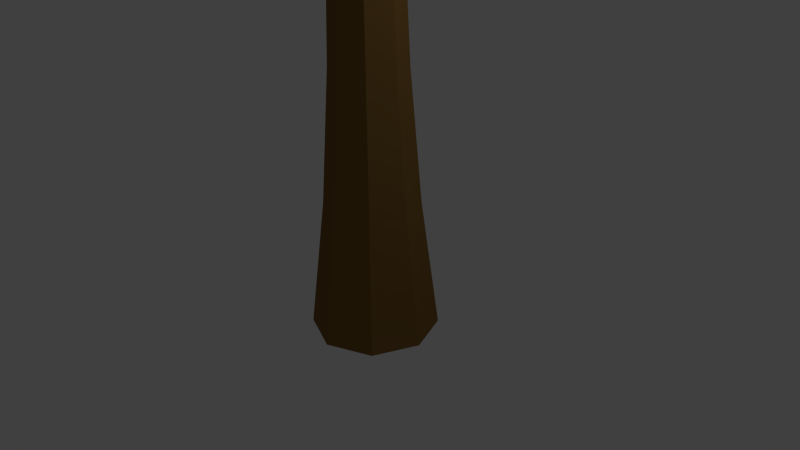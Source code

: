 # Source: OakTree1.blend  (saved by Blender 2.79.0; exported with 4.5.12 LTS)
import bpy
from mathutils import Matrix  # noqa: F401  (used for matrix-valued properties, if any)

bpy.ops.wm.read_factory_settings(use_empty=True)
scene = bpy.context.scene
scene.name = 'Scene'

# ---- collections
col_collection_1 = bpy.data.collections.new('Collection 1'); scene.collection.children.link(col_collection_1)

# ---- materials (node trees are filled in below, after node groups)
mat_material_007 = bpy.data.materials.new('Material.007')
mat_material_007.alpha_threshold = 0.0
mat_material_007.diffuse_color = (0.007242, 0.4292, 0.004497, 1.0)
mat_material_007.roughness = 0.5
mat_material_005 = bpy.data.materials.new('Material.005')
mat_material_005.alpha_threshold = 0.0
mat_material_005.diffuse_color = (0.05858, 0.42, 0.01328, 1.0)
mat_material_005.roughness = 0.5
mat_material_004 = bpy.data.materials.new('Material.004')
mat_material_004.alpha_threshold = 0.0
mat_material_004.diffuse_color = (0.006019, 0.1574, 0.004018, 1.0)
mat_material_004.roughness = 0.5
mat_material_003 = bpy.data.materials.new('Material.003')
mat_material_003.alpha_threshold = 0.0
mat_material_003.diffuse_color = (0.007625, 0.2668, 0.005769, 1.0)
mat_material_003.roughness = 0.5
mat_material_001 = bpy.data.materials.new('Material.001')
mat_material_001.alpha_threshold = 0.0
mat_material_001.diffuse_color = (0.005829, 0.3032, 0.003744, 1.0)
mat_material_001.roughness = 0.5
mat_material_008 = bpy.data.materials.new('Material.008')
mat_material_008.alpha_threshold = 0.0
mat_material_008.diffuse_color = (0.1734, 0.1099, 0.02811, 1.0)
mat_material_008.roughness = 0.5

# ---- material node trees
mat_material_007.use_nodes = True; mat_material_007.node_tree.nodes.clear()
_N = mat_material_007.node_tree.nodes; _L = mat_material_007.node_tree.links
n0 = _N.new('ShaderNodeOutputMaterial'); n0.name = 'Material Output'; n0.location = (300, 300)
n1 = _N.new('ShaderNodeBsdfDiffuse'); n1.name = 'Diffuse BSDF'; n1.location = (10, 300)
n1.inputs[0].default_value = (0.1018, 0.4672, 0.07762, 1.0)
_L.new(n1.outputs[0], n0.inputs[0])
n0.is_active_output = True
mat_material_005.use_nodes = True; mat_material_005.node_tree.nodes.clear()
_N = mat_material_005.node_tree.nodes; _L = mat_material_005.node_tree.links
n0 = _N.new('ShaderNodeOutputMaterial'); n0.name = 'Material Output'; n0.location = (300, 300)
n1 = _N.new('ShaderNodeBsdfDiffuse'); n1.name = 'Diffuse BSDF'; n1.location = (10, 300)
n1.inputs[0].default_value = (0.01707, 0.402, 0.001988, 1.0)
_L.new(n1.outputs[0], n0.inputs[0])
n0.is_active_output = True
mat_material_004.use_nodes = True; mat_material_004.node_tree.nodes.clear()
_N = mat_material_004.node_tree.nodes; _L = mat_material_004.node_tree.links
n0 = _N.new('ShaderNodeOutputMaterial'); n0.name = 'Material Output'; n0.location = (300, 300)
n1 = _N.new('ShaderNodeBsdfDiffuse'); n1.name = 'Diffuse BSDF'; n1.location = (10, 300)
n1.inputs[0].default_value = (0.006671, 0.2396, 0.01562, 1.0)
_L.new(n1.outputs[0], n0.inputs[0])
n0.is_active_output = True
mat_material_003.use_nodes = True; mat_material_003.node_tree.nodes.clear()
_N = mat_material_003.node_tree.nodes; _L = mat_material_003.node_tree.links
n0 = _N.new('ShaderNodeOutputMaterial'); n0.name = 'Material Output'; n0.location = (300, 300)
n1 = _N.new('ShaderNodeBsdfDiffuse'); n1.name = 'Diffuse BSDF'; n1.location = (10, 300)
n1.inputs[0].default_value = (0.02904, 0.3108, 0.02067, 1.0)
_L.new(n1.outputs[0], n0.inputs[0])
n0.is_active_output = True
mat_material_001.use_nodes = True; mat_material_001.node_tree.nodes.clear()
_N = mat_material_001.node_tree.nodes; _L = mat_material_001.node_tree.links
n0 = _N.new('ShaderNodeOutputMaterial'); n0.name = 'Material Output'; n0.location = (300, 300)
n1 = _N.new('ShaderNodeBsdfDiffuse'); n1.name = 'Diffuse BSDF'; n1.location = (10, 300)
n1.inputs[0].default_value = (0.009126, 0.3185, 0.005245, 1.0)
_L.new(n1.outputs[0], n0.inputs[0])
n0.is_active_output = True
mat_material_008.use_nodes = True; mat_material_008.node_tree.nodes.clear()
_N = mat_material_008.node_tree.nodes; _L = mat_material_008.node_tree.links
n0 = _N.new('ShaderNodeOutputMaterial'); n0.name = 'Material Output'; n0.location = (300, 300)
n1 = _N.new('ShaderNodeBsdfDiffuse'); n1.name = 'Diffuse BSDF'; n1.location = (10, 300)
n1.inputs[0].default_value = (0.233, 0.1259, 0.03515, 1.0)
_L.new(n1.outputs[0], n0.inputs[0])
n0.is_active_output = True

# ---- world
world_world = bpy.data.worlds.new('World'); scene.world = world_world
world_world.color = (0.05088, 0.05088, 0.05088)
world_world.use_sun_shadow = False
world_world.sun_shadow_jitter_overblur = 0.0
world_world.cycles.sampling_method = 'NONE'
world_world.cycles.sample_map_resolution = 256

# ---- cameras
cam_camera = bpy.data.cameras.new('Camera')
cam_camera.clip_end = 100.0
cam_camera.lens = 35.0
cam_camera.sensor_width = 32.0
cam_camera.sensor_height = 18.0
cam_camera.ortho_scale = 7.314
cam_camera.dof.focus_distance = 0.0

# ---- lights
light_lamp = bpy.data.lights.new('Lamp', 'POINT')
light_lamp.transmission_factor = 0.0
light_lamp.cutoff_distance = 30.0
light_lamp.energy = 100.0
light_lamp.shadow_buffer_clip_start = 1.001
light_lamp.shadow_soft_size = 0.1
light_lamp.shadow_maximum_resolution = 0.006
light_lamp.use_absolute_resolution = True
light_lamp.cycles.use_multiple_importance_sampling = False

# ---- meshes
me_icosphere_006 = bpy.data.meshes.new('Icosphere.006')
me_icosphere_006.from_pydata([(-0.2368, 1.079, -1.378), (2.6, 0.136, -0.364), (-1.099, -1.017, -0.6657), (-1.87, 0.7369, -0.5158), (-0.3948, 2.695, -0.8443), (2.5, 1.512, -0.722), (0.5307, -0.9376, 1.065), (-1.587, -0.09966, 1.573), (-1.108, 3.022, 0.5424), (1.114, 3.055, 0.7122), (2.43, 0.8454, 0.6304), (0.0, 0.6957, 2.126), (-0.03187, -0.1563, -1.15), (1.198, 0.3408, -1.47), (0.8015, -1.01, -0.599), (2.464, 0.5033, -0.581), (1.314, 1.798, -1.494), (-1.449, 0.9492, -1.057), (-1.411, -0.2551, -0.7178), (-0.1324, 1.884, -1.198), (-1.018, 2.608, -0.5962), (1.035, 2.717, -0.7814), (2.576, 0.6798, 0.4071), (2.855, 1.276, -0.09505), (-0.08606, -1.382, 0.1805), (1.997, -0.8557, 0.206), (-2.3, 0.4724, 0.566), (-1.075, -1.126, 0.2329), (-0.358, 3.288, -0.08546), (-2.376, 1.14, 0.4154), (2.455, 2.169, -0.0133), (0.7852, 3.326, -0.01632), (1.68, -0.1609, 1.203), (0.03354, -0.6492, 1.57), (-2.081, 0.3789, 1.382), (0.1616, 3.158, 0.9347), (2.267, 1.72, 1.345), (0.1181, -0.2905, 2.001), (1.118, 0.7162, 2.087), (-0.7281, 0.03495, 2.111), (-1.046, 1.82, 1.964), (-0.003344, 2.184, 1.94)], [], [(0, 13, 12), (1, 13, 15), (0, 12, 17), (0, 17, 19), (0, 19, 16), (1, 15, 22), (2, 14, 24), (3, 18, 26), (4, 20, 28), (5, 21, 30), (1, 22, 25), (2, 24, 27), (3, 26, 29), (4, 28, 31), (5, 30, 23), (6, 32, 37), (7, 33, 39), (8, 34, 40), (9, 35, 41), (10, 36, 38), (38, 41, 11), (38, 36, 41), (36, 9, 41), (41, 40, 11), (41, 35, 40), (35, 8, 40), (40, 39, 11), (40, 34, 39), (34, 7, 39), (39, 37, 11), (39, 33, 37), (33, 6, 37), (37, 38, 11), (37, 32, 38), (32, 10, 38), (23, 36, 10), (23, 30, 36), (30, 9, 36), (31, 35, 9), (31, 28, 35), (28, 8, 35), (29, 34, 8), (29, 26, 34), (26, 7, 34), (27, 33, 7), (27, 24, 33), (24, 6, 33), (25, 32, 6), (25, 22, 32), (22, 10, 32), (30, 31, 9), (30, 21, 31), (21, 4, 31), (28, 29, 8), (28, 20, 29), (20, 3, 29), (26, 27, 7), (26, 18, 27), (18, 2, 27), (24, 25, 6), (24, 14, 25), (14, 1, 25), (22, 23, 10), (22, 15, 23), (15, 5, 23), (16, 21, 5), (16, 19, 21), (19, 4, 21), (19, 20, 4), (19, 17, 20), (17, 3, 20), (17, 18, 3), (17, 12, 18), (12, 2, 18), (15, 16, 5), (15, 13, 16), (13, 0, 16), (12, 14, 2), (12, 13, 14), (13, 1, 14)])
me_icosphere_006.materials.append(mat_material_007)
me_icosphere_006.use_remesh_preserve_volume = False
me_icosphere_006.use_remesh_preserve_attributes = False
me_icosphere_006.use_mirror_vertex_groups = False
me_icosphere_006.update()
me_icosphere_005 = bpy.data.meshes.new('Icosphere.005')
me_icosphere_005.from_pydata([(0.07857, 0.7028, -1.178), (2.6, 0.136, -0.364), (-0.5307, -0.9376, -0.6528), (-1.87, 0.7369, -0.5158), (-0.6215, 2.526, -0.6251), (2.5, 1.512, -0.722), (0.5307, -0.9376, 1.065), (-1.587, -0.09966, 1.573), (-0.9427, 2.947, 0.9128), (1.114, 3.055, 0.7122), (2.43, 0.8454, 0.6304), (0.0, 0.6957, 2.126), (-0.2516, -0.03845, -1.064), (1.198, 0.3408, -1.47), (1.375, -0.8516, -0.8857), (2.464, 0.5033, -0.581), (1.314, 1.798, -1.494), (-1.012, 0.5818, -1.03), (-1.411, -0.2551, -0.7178), (0.003823, 1.711, -1.318), (-1.125, 2.325, -0.6202), (1.035, 2.717, -0.7814), (2.576, 0.6798, 0.4071), (2.855, 1.276, -0.09505), (0.1817, -1.343, 0.1805), (1.997, -0.8557, 0.206), (-2.3, 0.4724, 0.566), (-1.075, -1.126, 0.2329), (-0.7268, 2.682, 0.07666), (-2.376, 1.14, 0.4154), (2.455, 2.169, -0.0133), (0.3167, 3.036, 0.4207), (1.68, -0.1609, 1.203), (0.03354, -0.6492, 1.57), (-2.081, 0.3789, 1.382), (0.3004, 3.061, 1.322), (2.267, 1.72, 1.345), (0.1181, -0.2905, 2.001), (1.118, 0.7162, 2.087), (-0.7281, 0.03495, 2.111), (-1.046, 1.82, 1.964), (-0.003344, 2.184, 1.94)], [], [(0, 13, 12), (1, 13, 15), (0, 12, 17), (0, 17, 19), (0, 19, 16), (1, 15, 22), (2, 14, 24), (3, 18, 26), (4, 20, 28), (5, 21, 30), (1, 22, 25), (2, 24, 27), (3, 26, 29), (4, 28, 31), (5, 30, 23), (6, 32, 37), (7, 33, 39), (8, 34, 40), (9, 35, 41), (10, 36, 38), (38, 41, 11), (38, 36, 41), (36, 9, 41), (41, 40, 11), (41, 35, 40), (35, 8, 40), (40, 39, 11), (40, 34, 39), (34, 7, 39), (39, 37, 11), (39, 33, 37), (33, 6, 37), (37, 38, 11), (37, 32, 38), (32, 10, 38), (23, 36, 10), (23, 30, 36), (30, 9, 36), (31, 35, 9), (31, 28, 35), (28, 8, 35), (29, 34, 8), (29, 26, 34), (26, 7, 34), (27, 33, 7), (27, 24, 33), (24, 6, 33), (25, 32, 6), (25, 22, 32), (22, 10, 32), (30, 31, 9), (30, 21, 31), (21, 4, 31), (28, 29, 8), (28, 20, 29), (20, 3, 29), (26, 27, 7), (26, 18, 27), (18, 2, 27), (24, 25, 6), (24, 14, 25), (14, 1, 25), (22, 23, 10), (22, 15, 23), (15, 5, 23), (16, 21, 5), (16, 19, 21), (19, 4, 21), (19, 20, 4), (19, 17, 20), (17, 3, 20), (17, 18, 3), (17, 12, 18), (12, 2, 18), (15, 16, 5), (15, 13, 16), (13, 0, 16), (12, 14, 2), (12, 13, 14), (13, 1, 14)])
me_icosphere_005.materials.append(mat_material_005)
me_icosphere_005.use_remesh_preserve_volume = False
me_icosphere_005.use_remesh_preserve_attributes = False
me_icosphere_005.use_mirror_vertex_groups = False
me_icosphere_005.update()
me_icosphere_002 = bpy.data.meshes.new('Icosphere.002')
me_icosphere_002.from_pydata([(0.1813, 0.6599, -1.774), (2.6, 0.136, -0.364), (-0.5307, -0.9376, -0.6528), (-1.649, 0.6155, -0.5158), (-0.4947, 2.237, -0.7446), (2.491, 1.048, -0.8836), (0.5307, -0.9376, 1.065), (-1.249, -0.4249, 1.511), (-1.09, 2.466, 0.9381), (1.114, 3.055, 0.7122), (2.43, 0.8454, 0.6304), (0.0, 0.6957, 2.126), (-0.2013, -0.02522, -1.191), (1.198, 0.3408, -1.47), (1.375, -0.8516, -0.8857), (2.464, 0.5033, -0.581), (1.309, 1.795, -1.504), (-0.5999, 0.2993, -1.268), (-1.411, -0.2551, -0.7178), (-0.3119, 1.656, -1.427), (-1.332, 1.798, -0.8305), (1.089, 2.491, -0.7618), (2.576, 0.6798, 0.4071), (2.855, 1.276, -0.09505), (0.1817, -1.343, 0.1805), (1.997, -0.8557, 0.206), (-1.91, 0.03449, 0.3083), (-1.075, -1.126, 0.2329), (-0.7268, 2.682, 0.07666), (-1.832, 1.286, 0.2059), (2.455, 2.169, -0.0133), (0.3167, 3.036, 0.4207), (1.68, -0.1609, 1.203), (0.03354, -0.6492, 1.57), (-1.663, 0.8245, 1.398), (0.3004, 3.061, 1.322), (2.267, 1.72, 1.345), (0.1181, -0.2905, 2.001), (1.118, 0.7162, 2.087), (-0.7281, 0.03495, 2.111), (-0.9715, 1.774, 2.025), (-0.003344, 2.184, 1.94)], [], [(0, 13, 12), (1, 13, 15), (0, 12, 17), (0, 17, 19), (0, 19, 16), (1, 15, 22), (2, 14, 24), (3, 18, 26), (4, 20, 28), (5, 21, 30), (1, 22, 25), (2, 24, 27), (3, 26, 29), (4, 28, 31), (5, 30, 23), (6, 32, 37), (7, 33, 39), (8, 34, 40), (9, 35, 41), (10, 36, 38), (38, 41, 11), (38, 36, 41), (36, 9, 41), (41, 40, 11), (41, 35, 40), (35, 8, 40), (40, 39, 11), (40, 34, 39), (34, 7, 39), (39, 37, 11), (39, 33, 37), (33, 6, 37), (37, 38, 11), (37, 32, 38), (32, 10, 38), (23, 36, 10), (23, 30, 36), (30, 9, 36), (31, 35, 9), (31, 28, 35), (28, 8, 35), (29, 34, 8), (29, 26, 34), (26, 7, 34), (27, 33, 7), (27, 24, 33), (24, 6, 33), (25, 32, 6), (25, 22, 32), (22, 10, 32), (30, 31, 9), (30, 21, 31), (21, 4, 31), (28, 29, 8), (28, 20, 29), (20, 3, 29), (26, 27, 7), (26, 18, 27), (18, 2, 27), (24, 25, 6), (24, 14, 25), (14, 1, 25), (22, 23, 10), (22, 15, 23), (15, 5, 23), (16, 21, 5), (16, 19, 21), (19, 4, 21), (19, 20, 4), (19, 17, 20), (17, 3, 20), (17, 18, 3), (17, 12, 18), (12, 2, 18), (15, 16, 5), (15, 13, 16), (13, 0, 16), (12, 14, 2), (12, 13, 14), (13, 1, 14)])
me_icosphere_002.materials.append(mat_material_004)
me_icosphere_002.use_remesh_preserve_volume = False
me_icosphere_002.use_remesh_preserve_attributes = False
me_icosphere_002.use_mirror_vertex_groups = False
me_icosphere_002.update()
me_icosphere_001 = bpy.data.meshes.new('Icosphere.001')
me_icosphere_001.from_pydata([(0.3975, 0.4341, -1.786), (2.774, 0.151, -0.4289), (-0.5307, -0.9376, -0.6528), (-1.649, 0.6155, -0.5158), (-0.3285, 2.478, -0.7569), (2.491, 1.048, -0.8836), (0.5307, -0.9376, 1.065), (-1.249, -0.4249, 1.511), (-1.295, 1.458, 0.9154), (1.524, 2.499, 1.516), (2.468, 0.7293, 1.116), (0.0, 0.6957, 2.126), (0.08645, -0.331, -1.642), (1.638, -0.1175, -1.493), (0.7925, -0.9619, -0.8832), (3.096, 0.5138, -0.5046), (0.538, 1.487, -1.258), (-0.6826, 0.3481, -1.21), (-1.361, -0.4983, -0.4313), (-0.3119, 1.656, -1.427), (-1.321, 1.656, -0.8036), (0.7418, 2.679, -0.891), (2.681, 0.6756, 0.8547), (2.855, 1.276, -0.09505), (0.0, -1.224, 0.2059), (2.272, -0.9079, 0.8235), (-1.833, -0.1752, 0.07911), (-1.075, -1.126, 0.2329), (-1.129, 2.249, 0.2059), (-1.836, 1.135, 0.217), (2.237, 1.751, 0.2142), (0.6208, 2.56, 0.4554), (1.512, -0.8832, 1.245), (-0.4789, -0.4753, 1.516), (-1.663, 0.8245, 1.398), (-0.5034, 2.251, 1.216), (2.513, 1.565, 1.205), (0.3119, -0.2643, 1.839), (0.9419, 0.6479, 1.981), (-0.7281, 0.03495, 2.111), (-0.8166, 1.289, 1.839), (0.0492, 1.58, 2.059)], [], [(0, 13, 12), (1, 13, 15), (0, 12, 17), (0, 17, 19), (0, 19, 16), (1, 15, 22), (2, 14, 24), (3, 18, 26), (4, 20, 28), (5, 21, 30), (1, 22, 25), (2, 24, 27), (3, 26, 29), (4, 28, 31), (5, 30, 23), (6, 32, 37), (7, 33, 39), (8, 34, 40), (9, 35, 41), (10, 36, 38), (38, 41, 11), (38, 36, 41), (36, 9, 41), (41, 40, 11), (41, 35, 40), (35, 8, 40), (40, 39, 11), (40, 34, 39), (34, 7, 39), (39, 37, 11), (39, 33, 37), (33, 6, 37), (37, 38, 11), (37, 32, 38), (32, 10, 38), (23, 36, 10), (23, 30, 36), (30, 9, 36), (31, 35, 9), (31, 28, 35), (28, 8, 35), (29, 34, 8), (29, 26, 34), (26, 7, 34), (27, 33, 7), (27, 24, 33), (24, 6, 33), (25, 32, 6), (25, 22, 32), (22, 10, 32), (30, 31, 9), (30, 21, 31), (21, 4, 31), (28, 29, 8), (28, 20, 29), (20, 3, 29), (26, 27, 7), (26, 18, 27), (18, 2, 27), (24, 25, 6), (24, 14, 25), (14, 1, 25), (22, 23, 10), (22, 15, 23), (15, 5, 23), (16, 21, 5), (16, 19, 21), (19, 4, 21), (19, 20, 4), (19, 17, 20), (17, 3, 20), (17, 18, 3), (17, 12, 18), (12, 2, 18), (15, 16, 5), (15, 13, 16), (13, 0, 16), (12, 14, 2), (12, 13, 14), (13, 1, 14)])
me_icosphere_001.materials.append(mat_material_003)
me_icosphere_001.use_remesh_preserve_volume = False
me_icosphere_001.use_remesh_preserve_attributes = False
me_icosphere_001.use_mirror_vertex_groups = False
me_icosphere_001.update()
me_icosphere = bpy.data.meshes.new('Icosphere')
me_icosphere.from_pydata([(0.1813, 0.6599, -1.774), (2.6, 0.136, -0.364), (-0.5307, -0.9376, -0.6528), (-1.649, 0.6155, -0.5158), (-0.4947, 2.237, -0.7446), (2.491, 1.048, -0.8836), (0.5307, -0.9376, 1.065), (-1.249, -0.4249, 1.511), (-1.295, 1.458, 0.9154), (1.059, 2.067, 1.282), (2.43, 0.8454, 0.6304), (0.0, 0.6957, 2.126), (0.08645, -0.331, -1.642), (1.198, 0.3408, -1.47), (0.7925, -0.9619, -0.8832), (2.756, 0.6886, -0.5375), (0.9668, 1.378, -1.555), (-0.6826, 0.3481, -1.21), (-1.321, -0.2643, -0.8036), (-0.3119, 1.656, -1.427), (-1.321, 1.656, -0.8036), (0.7418, 2.679, -0.891), (2.576, 0.6798, 0.4071), (2.855, 1.276, -0.09505), (0.0, -1.224, 0.2059), (1.997, -0.8557, 0.206), (-1.837, 0.1176, 0.1907), (-1.075, -1.126, 0.2329), (-1.129, 2.249, 0.2059), (-1.832, 1.286, 0.2059), (2.455, 2.169, -0.0133), (0.3167, 3.036, 0.4207), (1.325, -0.2598, 1.212), (-0.4319, -0.5814, 1.035), (-1.663, 0.8245, 1.398), (-0.5034, 2.251, 1.216), (2.267, 1.72, 1.345), (0.3119, -0.2643, 1.839), (0.9419, 0.6479, 1.981), (-0.7281, 0.03495, 2.111), (-0.8166, 1.289, 1.839), (0.3119, 1.656, 1.839)], [], [(0, 13, 12), (1, 13, 15), (0, 12, 17), (0, 17, 19), (0, 19, 16), (1, 15, 22), (2, 14, 24), (3, 18, 26), (4, 20, 28), (5, 21, 30), (1, 22, 25), (2, 24, 27), (3, 26, 29), (4, 28, 31), (5, 30, 23), (6, 32, 37), (7, 33, 39), (8, 34, 40), (9, 35, 41), (10, 36, 38), (38, 41, 11), (38, 36, 41), (36, 9, 41), (41, 40, 11), (41, 35, 40), (35, 8, 40), (40, 39, 11), (40, 34, 39), (34, 7, 39), (39, 37, 11), (39, 33, 37), (33, 6, 37), (37, 38, 11), (37, 32, 38), (32, 10, 38), (23, 36, 10), (23, 30, 36), (30, 9, 36), (31, 35, 9), (31, 28, 35), (28, 8, 35), (29, 34, 8), (29, 26, 34), (26, 7, 34), (27, 33, 7), (27, 24, 33), (24, 6, 33), (25, 32, 6), (25, 22, 32), (22, 10, 32), (30, 31, 9), (30, 21, 31), (21, 4, 31), (28, 29, 8), (28, 20, 29), (20, 3, 29), (26, 27, 7), (26, 18, 27), (18, 2, 27), (24, 25, 6), (24, 14, 25), (14, 1, 25), (22, 23, 10), (22, 15, 23), (15, 5, 23), (16, 21, 5), (16, 19, 21), (19, 4, 21), (19, 20, 4), (19, 17, 20), (17, 3, 20), (17, 18, 3), (17, 12, 18), (12, 2, 18), (15, 16, 5), (15, 13, 16), (13, 0, 16), (12, 14, 2), (12, 13, 14), (13, 1, 14)])
me_icosphere.materials.append(mat_material_001)
me_icosphere.use_remesh_preserve_volume = False
me_icosphere.use_remesh_preserve_attributes = False
me_icosphere.use_mirror_vertex_groups = False
me_icosphere.update()
me_cylinder = bpy.data.meshes.new('Cylinder')
me_cylinder.from_pydata([(2.283e-08, 0.834, -1.0), (-3.379e-08, 0.1723, 9.422), (0.5897, 0.5897, -1.0), (0.1218, 0.1218, 9.422), (0.834, -3.336e-08, -1.0), (0.1723, -3.777e-09, 9.422), (0.5897, -0.5897, -1.0), (0.1218, -0.1218, 9.422), (-5.008e-08, -0.834, -1.0), (-4.885e-08, -0.1723, 9.422), (-0.5897, -0.5897, -1.0), (-0.1218, -0.1218, 9.422), (-0.834, 1.304e-08, -1.0), (-0.1723, 5.808e-09, 9.422), (-0.5897, 0.5897, -1.0), (-0.1218, 0.1218, 9.422), (-2.055e-09, 0.6162, 0.737), (-5.952e-09, 0.4862, 2.474), (-1.209e-08, 0.4226, 4.211), (-1.39e-08, 0.4063, 5.948), (-1.39e-08, 0.4063, 7.685), (0.2873, 0.2873, 7.685), (0.2873, 0.2873, 5.948), (0.2988, 0.2988, 4.211), (0.3438, 0.3438, 2.474), (0.4357, 0.4357, 0.737), (0.4063, -1.397e-08, 7.685), (0.4063, -1.397e-08, 5.948), (0.4226, -1.425e-08, 4.211), (0.4862, -1.745e-08, 2.474), (0.6162, -2.311e-08, 0.737), (0.2873, -0.2873, 7.685), (0.2873, -0.2873, 5.948), (0.2988, -0.2988, 4.211), (0.3438, -0.3438, 2.474), (0.4357, -0.4357, 0.737), (-4.942e-08, -0.4063, 7.685), (-4.942e-08, -0.4063, 5.948), (-4.904e-08, -0.4226, 4.211), (-4.846e-08, -0.4862, 2.474), (-5.593e-08, -0.6162, 0.737), (-0.2873, -0.2873, 7.685), (-0.2873, -0.2873, 5.948), (-0.2988, -0.2988, 4.211), (-0.3438, -0.3438, 2.474), (-0.4357, -0.4357, 0.737), (-0.4063, 8.636e-09, 7.685), (-0.4063, 8.636e-09, 5.948), (-0.4226, 9.259e-09, 4.211), (-0.4862, 9.602e-09, 2.474), (-0.6162, 1.117e-08, 0.737), (-0.2873, 0.2873, 7.685), (-0.2873, 0.2873, 5.948), (-0.2988, 0.2988, 4.211), (-0.3438, 0.3438, 2.474), (-0.4357, 0.4357, 0.737), (-1.39e-08, 0.4063, 6.527), (-1.39e-08, 0.4063, 7.106), (0.2873, 0.2873, 7.106), (0.2873, 0.2873, 6.527), (0.4063, -1.397e-08, 7.106), (0.4063, -1.397e-08, 6.527), (0.2873, -0.2873, 7.106), (0.2873, -0.2873, 6.527), (-4.942e-08, -0.4063, 7.106), (-4.942e-08, -0.4063, 6.527), (-0.2873, -0.2873, 7.106), (-0.2873, -0.2873, 6.527), (-0.4063, 8.636e-09, 7.106), (-0.4063, 8.636e-09, 6.527), (-0.2873, 0.2873, 7.106), (-0.2873, 0.2873, 6.527), (-4.692, -1.116, 8.861), (-4.692, -1.116, 8.776), (-4.71, -1.074, 8.861), (-4.71, -1.074, 8.776), (-2.558, -0.4921, 7.67), (-2.486, -0.6668, 7.67), (-2.486, -0.6668, 7.317), (-2.558, -0.4921, 7.317), (5.337, -1.494, 7.752), (5.337, -1.494, 7.604), (5.306, -1.568, 7.752), (5.306, -1.568, 7.604), (3.157, -1.02, 6.782), (3.226, -0.8546, 6.782), (3.226, -0.8546, 6.449), (3.157, -1.02, 6.449), (-1.39e-08, 0.4063, 4.211), (-1.39e-08, 0.4063, 5.948), (-0.2873, 0.2873, 5.948), (-0.2873, 0.2873, 4.211), (-0.000531, 0.4, 4.486), (-0.001588, 0.3876, 4.776), (-0.001361, 0.3903, 5.065), (-1.39e-08, 0.4063, 5.355), (-1.39e-08, 0.4063, 5.644), (0.2873, 0.2873, 5.644), (0.2873, 0.2873, 5.355), (0.2723, 0.277, 5.065), (0.2698, 0.2752, 4.776), (0.2814, 0.2832, 4.486), (0.4063, -1.397e-08, 5.644), (0.4063, -1.397e-08, 5.355), (0.3857, 0.003287, 5.065), (0.3822, 0.003835, 4.776), (0.3982, 0.001282, 4.486), (0.2873, -0.2873, 5.644), (0.2873, -0.2873, 5.355), (0.2723, -0.2704, 5.065), (0.2698, -0.2676, 4.776), (0.2814, -0.2807, 4.486), (-4.942e-08, -0.4063, 5.644), (-4.942e-08, -0.4063, 5.355), (-0.001361, -0.3837, 5.065), (-0.001588, -0.38, 4.776), (-0.000531, -0.3975, 4.486), (-0.2873, -0.2873, 5.644), (-0.2873, -0.2873, 5.355), (-0.275, -0.2704, 5.065), (-0.273, -0.2676, 4.776), (-0.2825, -0.2807, 4.486), (-0.4063, 8.636e-09, 5.644), (-0.4063, 8.636e-09, 5.355), (-0.3884, 0.003287, 5.065), (-0.3854, 0.003835, 4.776), (-0.3993, 0.001282, 4.486), (-0.2873, 0.2873, 5.644), (-0.2873, 0.2873, 5.355), (-0.275, 0.277, 5.065), (-0.273, 0.2752, 4.776), (-0.2825, 0.2832, 4.486), (-0.000531, 0.4, 4.486), (-0.001588, 0.3876, 4.776), (-0.001361, 0.3903, 5.065), (-1.39e-08, 0.4063, 5.355), (-1.39e-08, 0.4063, 5.644), (-0.2873, 0.2873, 5.644), (-0.2873, 0.2873, 5.355), (-0.275, 0.277, 5.065), (-0.273, 0.2752, 4.776), (-0.2825, 0.2832, 4.486), (-0.3931, 0.5074, 5.807), (-1.299, 4.109, 7.6), (-1.299, 4.109, 7.679), (-1.373, 4.079, 7.679), (-1.373, 4.079, 7.6), (-0.5019, 1.837, 6.183), (-0.5019, 1.837, 6.4), (-0.7069, 1.752, 6.4), (-0.7069, 1.752, 6.183), (-2.092e-08, 0.3237, 8.298), (-2.589e-08, 0.2652, 8.732), (-3.086e-08, 0.2067, 9.166), (0.1462, 0.1462, 9.166), (0.1875, 0.1875, 8.732), (0.2289, 0.2289, 8.298), (0.2067, -5.278e-09, 9.166), (0.2652, -7.825e-09, 8.732), (0.3237, -1.037e-08, 8.298), (0.1462, -0.1462, 9.166), (0.1875, -0.1875, 8.732), (0.2289, -0.2289, 8.298), (-4.893e-08, -0.2067, 9.166), (-4.908e-08, -0.2652, 8.732), (-4.922e-08, -0.3237, 8.298), (-0.1462, -0.1462, 9.166), (-0.1875, -0.1875, 8.732), (-0.2289, -0.2289, 8.298), (-0.2067, 6.224e-09, 9.166), (-0.2652, 6.932e-09, 8.732), (-0.3237, 7.639e-09, 8.298), (-0.1462, 0.1462, 9.166), (-0.1875, 0.1875, 8.732), (-0.2289, 0.2289, 8.298), (1.951, -0.3601, 9.447), (1.961, -0.3601, 9.375), (1.938, -0.3911, 9.447), (1.945, -0.3979, 9.375), (-0.3186, -1.953, 9.246), (-0.3186, -1.96, 9.196), (-0.337, -1.945, 9.246), (-0.3417, -1.95, 9.196), (-0.06762, -0.4788, 8.259), (-0.1218, -0.8055, 8.309), (-0.1785, -1.132, 8.572), (-0.2366, -1.458, 8.84), (-0.2366, -1.479, 8.688), (-0.1785, -1.164, 8.335), (-0.1218, -0.8482, 7.992), (-0.06762, -0.5305, 7.875), (-0.2477, -0.4559, 7.875), (-0.2702, -0.7867, 7.992), (-0.2897, -1.118, 8.335), (-0.3075, -1.449, 8.688), (-0.2931, -1.435, 8.84), (-0.2671, -1.095, 8.572), (-0.2401, -0.7566, 8.309), (-0.2111, -0.4193, 8.259)], [], [(153, 1, 3, 154), (154, 3, 5, 157), (157, 5, 7, 160), (160, 7, 9, 163), (163, 9, 11, 166), (166, 11, 13, 169), (3, 1, 15, 13, 11, 9, 7, 5), (172, 15, 1, 153), (169, 13, 15, 172), (0, 2, 4, 6, 8, 10, 12, 14), (12, 50, 55, 14), (50, 49, 54, 55), (49, 48, 53, 54), (122, 47, 52, 127), (68, 46, 51, 70), (14, 55, 16, 0), (55, 54, 17, 16), (54, 53, 18, 17), (127, 52, 90, 137), (70, 51, 20, 57), (10, 45, 50, 12), (45, 44, 49, 50), (44, 43, 48, 49), (117, 42, 47, 122), (66, 41, 46, 68), (8, 40, 45, 10), (40, 39, 44, 45), (39, 38, 43, 44), (112, 37, 42, 117), (64, 36, 41, 66), (6, 35, 40, 8), (35, 34, 39, 40), (34, 33, 38, 39), (107, 32, 37, 112), (62, 31, 36, 64), (4, 30, 35, 6), (30, 29, 34, 35), (29, 28, 33, 34), (102, 27, 32, 107), (60, 26, 31, 62), (2, 25, 30, 4), (25, 24, 29, 30), (24, 23, 28, 29), (97, 22, 27, 102), (58, 21, 26, 60), (0, 16, 25, 2), (16, 17, 24, 25), (17, 18, 23, 24), (96, 19, 22, 97), (57, 20, 21, 58), (19, 56, 59, 22), (56, 57, 58, 59), (22, 59, 61, 27), (59, 58, 60, 61), (85, 84, 82, 80), (61, 60, 62, 63), (32, 63, 65, 37), (63, 62, 64, 65), (37, 65, 67, 42), (65, 64, 66, 67), (42, 67, 69, 47), (77, 76, 74, 72), (52, 71, 56, 19), (71, 70, 57, 56), (47, 69, 71, 52), (69, 68, 70, 71), (73, 72, 74, 75), (79, 78, 73, 75), (76, 79, 75, 74), (78, 77, 72, 73), (67, 66, 77, 78), (68, 69, 79, 76), (69, 67, 78, 79), (66, 68, 76, 77), (81, 80, 82, 83), (87, 86, 81, 83), (86, 85, 80, 81), (84, 87, 83, 82), (63, 32, 87, 84), (27, 61, 85, 86), (32, 27, 86, 87), (61, 63, 84, 85), (148, 147, 143, 144), (52, 19, 89, 90), (92, 18, 88, 132), (18, 53, 91, 88), (19, 96, 136, 89), (96, 95, 135, 136), (95, 94, 134, 135), (94, 93, 133, 134), (93, 92, 132, 133), (91, 141, 132, 88), (141, 140, 133, 132), (140, 139, 134, 133), (139, 138, 135, 134), (138, 137, 136, 135), (18, 92, 101, 23), (92, 93, 100, 101), (93, 94, 99, 100), (94, 95, 98, 99), (95, 96, 97, 98), (23, 101, 106, 28), (101, 100, 105, 106), (100, 99, 104, 105), (99, 98, 103, 104), (98, 97, 102, 103), (28, 106, 111, 33), (106, 105, 110, 111), (105, 104, 109, 110), (104, 103, 108, 109), (103, 102, 107, 108), (33, 111, 116, 38), (111, 110, 115, 116), (110, 109, 114, 115), (109, 108, 113, 114), (108, 107, 112, 113), (38, 116, 121, 43), (116, 115, 120, 121), (115, 114, 119, 120), (114, 113, 118, 119), (113, 112, 117, 118), (43, 121, 126, 48), (121, 120, 125, 126), (120, 119, 124, 125), (119, 118, 123, 124), (118, 117, 122, 123), (53, 131, 141, 91), (131, 130, 140, 141), (130, 129, 139, 140), (129, 128, 138, 139), (128, 127, 137, 138), (48, 126, 131, 53), (126, 125, 130, 131), (125, 124, 129, 130), (124, 123, 128, 129), (123, 122, 127, 128), (146, 145, 144, 143), (150, 149, 145, 146), (149, 148, 144, 145), (147, 150, 146, 143), (136, 137, 150, 147), (90, 89, 148, 149), (137, 90, 149, 150), (89, 136, 147, 148), (46, 171, 174, 51), (171, 170, 173, 174), (170, 169, 172, 173), (51, 174, 151, 20), (174, 173, 152, 151), (173, 172, 153, 152), (41, 168, 171, 46), (168, 167, 170, 171), (167, 166, 169, 170), (187, 186, 179, 180), (165, 164, 167, 168), (164, 163, 166, 167), (31, 162, 165, 36), (162, 161, 164, 165), (161, 160, 163, 164), (26, 159, 162, 31), (158, 161, 177, 175), (158, 157, 160, 161), (21, 156, 159, 26), (156, 155, 158, 159), (155, 154, 157, 158), (20, 151, 156, 21), (151, 152, 155, 156), (152, 153, 154, 155), (176, 175, 177, 178), (159, 158, 175, 176), (162, 159, 176, 178), (161, 162, 178, 177), (180, 179, 181, 182), (195, 194, 182, 181), (194, 187, 180, 182), (186, 195, 181, 179), (165, 168, 198, 183), (183, 198, 197, 184), (184, 197, 196, 185), (185, 196, 195, 186), (41, 36, 190, 191), (191, 190, 189, 192), (192, 189, 188, 193), (193, 188, 187, 194), (168, 41, 191, 198), (198, 191, 192, 197), (197, 192, 193, 196), (196, 193, 194, 195), (36, 165, 183, 190), (190, 183, 184, 189), (189, 184, 185, 188), (188, 185, 186, 187)])
me_cylinder.materials.append(mat_material_008)
me_cylinder.use_remesh_preserve_volume = False
me_cylinder.use_remesh_preserve_attributes = False
me_cylinder.use_mirror_vertex_groups = False
me_cylinder.update()

# ---- objects
ob_icosphere_006 = bpy.data.objects.new('Icosphere.006', me_icosphere_006)
ob_icosphere_005 = bpy.data.objects.new('Icosphere.005', me_icosphere_005)
ob_icosphere_002 = bpy.data.objects.new('Icosphere.002', me_icosphere_002)
ob_icosphere_001 = bpy.data.objects.new('Icosphere.001', me_icosphere_001)
ob_icosphere = bpy.data.objects.new('Icosphere', me_icosphere)
ob_cylinder = bpy.data.objects.new('Cylinder', me_cylinder)
ob_lamp = bpy.data.objects.new('Lamp', light_lamp)
ob_camera = bpy.data.objects.new('Camera', cam_camera)

# ---- transforms, parenting, visibility, modifiers, constraints
ob_icosphere_006.location = (-0.312, -1.511, 10.04)
ob_icosphere_006.rotation_euler = (0.0, 0.0, 0.1761)
ob_icosphere_006.lineart.crease_threshold = 0.0
ob_icosphere_005.location = (1.795, -0.9609, 9.91)
ob_icosphere_005.rotation_euler = (0.0, 0.0, 0.1761)
ob_icosphere_005.lineart.crease_threshold = 0.0
ob_icosphere_002.location = (-1.613, 3.946, 8.559)
ob_icosphere_002.rotation_euler = (0.0, -0.0, 3.786)
ob_icosphere_002.lineart.crease_threshold = 0.0
ob_icosphere_001.location = (5.485, -0.6143, 8.902)
ob_icosphere_001.rotation_euler = (0.0, -0.0, 3.025)
ob_icosphere_001.lineart.crease_threshold = 0.0
ob_icosphere.location = (-4.57, -1.597, 10.09)
ob_icosphere.lineart.crease_threshold = 0.0
ob_cylinder.location = (0.0, 0.0, 0.0)
ob_cylinder.lineart.crease_threshold = 0.0
ob_lamp.location = (4.076, 1.005, 5.904)
ob_lamp.rotation_euler = (0.6503, 0.05522, 1.866)
ob_lamp.lock_rotations_4d = False
ob_lamp.empty_display_type = 'ARROWS'
ob_lamp.color = (0.0, 0.0, 0.0, 0.0)
ob_lamp.lineart.crease_threshold = 0.0
ob_camera.location = (7.481, -6.508, 5.344)
ob_camera.rotation_euler = (1.109, 0.01082, 0.8149)
ob_camera.lock_rotations_4d = False
ob_camera.empty_display_type = 'ARROWS'
ob_camera.color = (0.0, 0.0, 0.0, 0.0)
ob_camera.display_type = 'WIRE'
ob_camera.lineart.crease_threshold = 0.0

# ---- collection membership
col_collection_1.objects.link(ob_icosphere_006)
col_collection_1.objects.link(ob_icosphere_005)
col_collection_1.objects.link(ob_icosphere_002)
col_collection_1.objects.link(ob_icosphere_001)
col_collection_1.objects.link(ob_icosphere)
col_collection_1.objects.link(ob_cylinder)
col_collection_1.objects.link(ob_lamp)
col_collection_1.objects.link(ob_camera)

# ---- scene / render settings (as saved in the file)
scene.camera = ob_camera
scene.frame_start = 1; scene.frame_end = 250; scene.frame_set(43)
scene.render.engine = 'CYCLES'
scene.render.resolution_percentage = 50
scene.render.dither_intensity = 0.0
scene.cycles.use_denoising = False
scene.cycles.samples = 10
scene.cycles.sampling_pattern = 'TABULATED_SOBOL'
scene.cycles.light_sampling_threshold = 0.0
scene.cycles.use_adaptive_sampling = False
scene.cycles.use_light_tree = False
scene.cycles.blur_glossy = 0.0
scene.cycles.pixel_filter_type = 'GAUSSIAN'
scene.cycles.sample_clamp_indirect = 0.0
scene.view_settings.view_transform = 'Standard'
bpy.context.view_layer.update()
